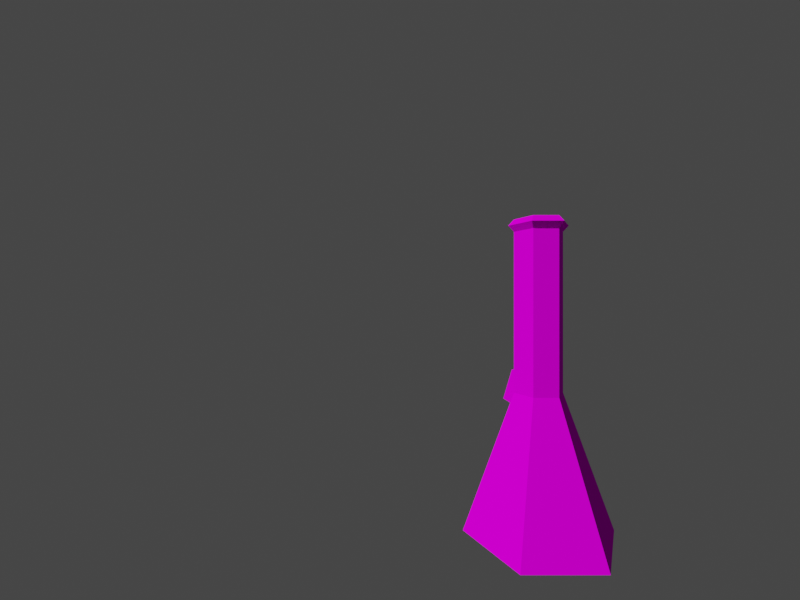 # Source: bong.blend  (saved by Blender 2.93.21; exported with 4.5.12 LTS)
import bpy
from mathutils import Matrix  # noqa: F401  (used for matrix-valued properties, if any)

bpy.ops.wm.read_factory_settings(use_empty=True)
scene = bpy.context.scene
scene.name = 'Scene'

# ---- images (referenced by path relative to the original .blend; pixels are not part of the script)
import os
ASSET_DIR = os.environ.get("B2B_ASSET_DIR", "")  # directory of the original .blend (textures are referenced by path, not embedded)
HERE = os.path.dirname(os.path.abspath(__file__))  # packed textures are extracted next to this script under _unpacked/

def load_image(name, relpath, width, height, colorspace="sRGB"):
    """Load a texture the original file referenced (path relative to the .blend, or extracted next to this script)."""
    p = next((c for c in (os.path.join(HERE, relpath), os.path.join(ASSET_DIR, relpath)) if relpath and os.path.exists(c)), "")
    if p:
        img = bpy.data.images.load(p, check_existing=True)
        img.name = name
    else:  # same state as the original file: an image datablock whose file is absent (Cycles renders it pink)
        img = bpy.data.images.new(name, width, height)
        img.source = "FILE"
        img.filepath = "//" + (relpath or name)
    img.colorspace_settings.name = colorspace
    return img
img_test2_i4_png = load_image('test2.i4.png', 'test2.i4.png', 1024, 1024, 'sRGB')

# ---- materials (node trees are filled in below, after node groups)
mat_rom__test2_i4_sprite = bpy.data.materials.new('rom:/test2.i4.sprite')
mat_rom__test2_i4_sprite.use_transparent_shadow = False
mat_rom__test2_i4_sprite.diffuse_color = (1.0, 1.0, 1.0, 1.0)

# ---- material node trees
mat_rom__test2_i4_sprite.use_nodes = True; mat_rom__test2_i4_sprite.node_tree.nodes.clear()
_N = mat_rom__test2_i4_sprite.node_tree.nodes; _L = mat_rom__test2_i4_sprite.node_tree.links
n0 = _N.new('ShaderNodeOutputMaterial'); n0.name = 'Material Output'; n0.location = (320, 270)
n1 = _N.new('ShaderNodeBsdfDiffuse'); n1.name = 'Diffuse BSDF'; n1.location = (25, 225)
n2 = _N.new('ShaderNodeTexImage'); n2.name = 'Image Texture'; n2.location = (-339, 220)
n2.image = img_test2_i4_png
_L.new(n2.outputs[0], n1.inputs[0])
_L.new(n1.outputs[0], n0.inputs[0])
n0.is_active_output = True

# ---- world
world_world = bpy.data.worlds.new('World'); scene.world = world_world
world_world.use_nodes = True; world_world.node_tree.nodes.clear()
_N = world_world.node_tree.nodes; _L = world_world.node_tree.links
n0 = _N.new('ShaderNodeOutputWorld'); n0.name = 'World Output'; n0.location = (300, 300)
n1 = _N.new('ShaderNodeBackground'); n1.name = 'Background'; n1.location = (10, 300)
n1.inputs[0].default_value = (0.05088, 0.05088, 0.05088, 1.0)
_L.new(n1.outputs[0], n0.inputs[0])
n0.is_active_output = True
world_world.color = (0.05088, 0.05088, 0.05088)
world_world.use_sun_shadow = False
world_world.sun_shadow_jitter_overblur = 0.0

# ---- cameras
cam_camera_001 = bpy.data.cameras.new('Camera.001')
cam_camera_001.lens = 18.0
cam_camera_001.show_background_images = True
cam_camera_001.lens_unit = 'FOV'

# ---- meshes
me_bong = bpy.data.meshes.new('Bong')
me_bong.from_pydata([(-1.141e-06, 0.3927, -0.3453), (-0.1525, 0.04205, 0.2381), (-0.1525, -0.04205, 0.2381), (-1.107e-06, -0.3927, -0.3453), (0.3401, -0.1963, -0.3453), (0.3401, 0.1963, -0.3453), (-1.015e-06, 0.1276, 0.3688), (-0.1243, 0.0258, 0.3257), (-0.1243, -0.0258, 0.3257), (-1.003e-06, -0.1276, 0.3688), (0.1105, -0.06379, 0.3688), (0.1105, 0.06379, 0.3688), (-1.015e-06, 0.1276, 1.204), (-0.1105, 0.06379, 1.204), (-0.1105, -0.06379, 1.204), (-1.003e-06, -0.1276, 1.204), (0.1105, -0.06379, 1.204), (0.1105, 0.06379, 1.204), (-1.015e-06, 0.1276, 1.268), (-0.1105, 0.06379, 1.268), (-0.1105, -0.06379, 1.268), (-1.003e-06, -0.1276, 1.268), (0.1105, -0.06379, 1.268), (0.1105, 0.06379, 1.268), (0.1362, -0.07861, 1.236), (0.1362, 0.07861, 1.236), (-0.1362, -0.07861, 1.236), (-1.015e-06, -0.1572, 1.236), (-1.029e-06, 0.1572, 1.236), (-0.1362, 0.07861, 1.236), (-1.108e-06, 0.3226, -0.3018), (-0.2794, 0.1613, -0.3018), (-0.2794, -0.1613, -0.3018), (-1.079e-06, -0.3226, -0.3018), (0.2794, -0.1613, -0.3018), (0.2794, 0.1613, -0.3018), (0.08677, 0.0501, 0.2783), (-1.001e-06, 0.1002, 0.2783), (-9.927e-07, -0.1002, 0.2783), (0.08677, -0.0501, 0.2783), (-0.08678, 0.0501, 0.2783), (-0.08678, -0.0501, 0.2783), (-1.003e-06, 0.1029, 1.234), (0.08912, -0.05146, 1.234), (-0.08913, -0.05146, 1.234), (0.08912, 0.05146, 1.234), (-9.937e-07, -0.1029, 1.234), (-0.08913, 0.05146, 1.234), (-0.3401, -0.1963, -0.3453), (-0.3401, 0.1963, -0.3453), (-0.1105, -0.06379, 0.3688), (-0.1105, 0.06379, 0.3688), (-0.3542, -0.06429, 0.2707), (-0.3542, 0.06429, 0.2707), (-0.3072, -0.03719, 0.4167), (-0.3072, 0.03719, 0.4167), (-0.3606, -0.08935, 0.2507), (-0.3606, 0.08935, 0.2507), (-0.3008, -0.05482, 0.4367), (-0.3008, 0.05482, 0.4367), (-0.16, -0.01965, 0.2643), (-0.16, 0.01965, 0.2643), (-0.1457, -0.01137, 0.3089), (-0.1457, 0.01137, 0.3089)], [], [(5, 11, 10, 4), (3, 9, 50, 48), (49, 51, 6, 0), (0, 6, 11, 5), (4, 10, 9, 3), (7, 1, 57, 59), (6, 12, 17, 11), (10, 16, 15, 9), (50, 14, 13, 51), (11, 17, 16, 10), (9, 15, 14, 50), (51, 13, 12, 6), (25, 23, 22, 24), (27, 21, 20, 26), (29, 19, 18, 28), (28, 18, 23, 25), (24, 22, 21, 27), (26, 20, 19, 29), (14, 26, 29, 13), (16, 24, 27, 15), (12, 28, 25, 17), (13, 29, 28, 12), (15, 27, 26, 14), (17, 25, 24, 16), (37, 30, 35, 36), (39, 34, 33, 38), (41, 32, 31, 40), (36, 35, 34, 39), (38, 33, 32, 41), (40, 31, 30, 37), (47, 40, 37, 42), (46, 38, 41, 44), (45, 36, 39, 43), (44, 41, 40, 47), (43, 39, 38, 46), (42, 37, 36, 45), (31, 32, 33, 34, 35, 30), (49, 0, 5, 4, 3, 48), (18, 42, 45, 23), (22, 43, 46, 21), (20, 44, 47, 19), (23, 45, 43, 22), (21, 46, 44, 20), (19, 47, 42, 18), (2, 1, 49, 48), (7, 8, 50, 51), (8, 2, 48, 50), (1, 7, 51, 49), (55, 53, 61, 63), (8, 7, 59, 58), (2, 8, 58, 56), (1, 2, 56, 57), (52, 53, 57, 56), (55, 54, 58, 59), (54, 52, 56, 58), (53, 55, 59, 57), (60, 62, 63, 61), (54, 55, 63, 62), (52, 54, 62, 60), (53, 52, 60, 61)])
_uv = me_bong.uv_layers.new(name='UVMap')
_uv.uv.foreach_set('vector', [0.1304, 0.04731, 0.1147, 0.1604, 0.1217, 0.1591, 0.1302, 0.0, 0.126, 0.04392, 0.1219, 0.1623, 0.1192, 0.1661, 0.1232, 0.06798, 0.1238, 0.08008, 0.1173, 0.1626, 0.1145, 0.1622, 0.1247, 0.07102, 0.1247, 0.07102, 0.1145, 0.1622, 0.1147, 0.1604, 0.1304, 0.04731, 0.1302, 0.0, 0.1217, 0.1591, 0.1219, 0.1623, 0.126, 0.04392, 0.7692, 0.126, 0.7703, 0.1157, 0.7715, 0.1194, 0.7701, 0.1216, 0.1145, 0.1622, 0.08182, 0.8304, 0.06594, 0.866, 0.1147, 0.1604, 0.1217, 0.1591, 0.05546, 0.829, 0.05914, 0.7935, 0.1219, 0.1623, 0.1192, 0.1661, 0.07223, 0.7805, 0.08334, 0.7949, 0.1173, 0.1626, 0.1147, 0.1604, 0.06594, 0.866, 0.05546, 0.829, 0.1217, 0.1591, 0.1219, 0.1623, 0.05914, 0.7935, 0.07223, 0.7805, 0.1192, 0.1661, 0.1173, 0.1626, 0.08334, 0.7949, 0.08182, 0.8304, 0.1145, 0.1622, 0.06199, 0.9346, 0.05587, 1.0, 0.02516, 0.8625, 0.03942, 0.8459, 0.04817, 0.7938, 0.03822, 0.7947, 0.07281, 0.7743, 0.07226, 0.7769, 0.0937, 0.7967, 0.1039, 0.7996, 0.1067, 0.8687, 0.09475, 0.849, 0.09475, 0.849, 0.1067, 0.8687, 0.05587, 1.0, 0.06199, 0.9346, 0.03942, 0.8459, 0.02516, 0.8625, 0.03822, 0.7947, 0.04817, 0.7938, 0.07226, 0.7769, 0.07281, 0.7743, 0.1039, 0.7996, 0.0937, 0.7967, 0.07223, 0.7805, 0.07226, 0.7769, 0.0937, 0.7967, 0.08334, 0.7949, 0.05546, 0.829, 0.03942, 0.8459, 0.04817, 0.7938, 0.05914, 0.7935, 0.08182, 0.8304, 0.09475, 0.849, 0.06199, 0.9346, 0.06594, 0.866, 0.08334, 0.7949, 0.0937, 0.7967, 0.09475, 0.849, 0.08182, 0.8304, 0.05914, 0.7935, 0.04817, 0.7938, 0.07226, 0.7769, 0.07223, 0.7805, 0.06594, 0.866, 0.06199, 0.9346, 0.03942, 0.8459, 0.05546, 0.829, 0.1561, 0.04503, 0.2183, 0.03018, 0.1801, 0.0, 0.1609, 0.06515, 0.1814, 0.07106, 0.1374, 0.02464, 0.1304, 0.07281, 0.1964, 0.05685, 0.1913, 0.03618, 0.1731, 0.09745, 0.2183, 0.07946, 0.1715, 0.03027, 0.1609, 0.06515, 0.1801, 0.0, 0.1374, 0.02464, 0.1814, 0.07106, 0.1964, 0.05685, 0.1304, 0.07281, 0.1731, 0.09745, 0.1913, 0.03618, 0.1715, 0.03027, 0.2183, 0.07946, 0.2183, 0.03018, 0.1561, 0.04503, 0.1691, 0.08213, 0.1715, 0.03027, 0.1561, 0.04503, 0.2007, 0.07339, 0.1527, 0.02889, 0.1964, 0.05685, 0.1913, 0.03618, 0.1444, 0.0606, 0.207, 0.04125, 0.1609, 0.06515, 0.1814, 0.07106, 0.1837, 0.01827, 0.1444, 0.0606, 0.1913, 0.03618, 0.1715, 0.03027, 0.1691, 0.08213, 0.1837, 0.01827, 0.1814, 0.07106, 0.1964, 0.05685, 0.1527, 0.02889, 0.2007, 0.07339, 0.1561, 0.04503, 0.1609, 0.06515, 0.207, 0.04125, 0.2183, 0.07946, 0.1731, 0.09745, 0.1304, 0.07281, 0.1374, 0.02464, 0.1801, 0.0, 0.2183, 0.03018, 0.1238, 0.08008, 0.1247, 0.07102, 0.1304, 0.04731, 0.1302, 0.0, 0.126, 0.04392, 0.1232, 0.06798, 0.1067, 0.8687, 0.1304, 0.8841, 0.05344, 0.9934, 0.05587, 1.0, 0.02516, 0.8625, 0.0, 0.8712, 0.02402, 0.7887, 0.03822, 0.7947, 0.07281, 0.7743, 0.07443, 0.7649, 0.1204, 0.7974, 0.1039, 0.7996, 0.05587, 1.0, 0.05344, 0.9934, 0.0, 0.8712, 0.02516, 0.8625, 0.03822, 0.7947, 0.02402, 0.7887, 0.07443, 0.7649, 0.07281, 0.7743, 0.1039, 0.7996, 0.1204, 0.7974, 0.1304, 0.8841, 0.1067, 0.8687, 0.1228, 0.1466, 0.1207, 0.1428, 0.1238, 0.08008, 0.1232, 0.06798, 0.1196, 0.1531, 0.1206, 0.1553, 0.1192, 0.1661, 0.1173, 0.1626, 0.1206, 0.1553, 0.1228, 0.1466, 0.1232, 0.06798, 0.1192, 0.1661, 0.1207, 0.1428, 0.1196, 0.1531, 0.1173, 0.1626, 0.1238, 0.08008, 0.8123, 0.1408, 0.8129, 0.1398, 0.8128, 0.1405, 0.8127, 0.1405, 0.7702, 0.1282, 0.7692, 0.126, 0.7701, 0.1216, 0.7708, 0.122, 0.7725, 0.1196, 0.7702, 0.1282, 0.7708, 0.122, 0.7711, 0.1202, 0.7703, 0.1157, 0.7725, 0.1196, 0.7711, 0.1202, 0.7715, 0.1194, 0.813, 0.1402, 0.8129, 0.1398, 0.8133, 0.1391, 0.8129, 0.1399, 0.8123, 0.1408, 0.8127, 0.1411, 0.8127, 0.1417, 0.8119, 0.1412, 0.8127, 0.1411, 0.813, 0.1402, 0.8129, 0.1399, 0.8127, 0.1417, 0.8129, 0.1398, 0.8123, 0.1408, 0.8119, 0.1412, 0.8133, 0.1391, 0.8126, 0.1404, 0.8127, 0.1404, 0.8127, 0.1405, 0.8128, 0.1405, 0.8127, 0.1411, 0.8123, 0.1408, 0.8127, 0.1405, 0.8127, 0.1404, 0.813, 0.1402, 0.8127, 0.1411, 0.8127, 0.1404, 0.8126, 0.1404, 0.8129, 0.1398, 0.813, 0.1402, 0.8126, 0.1404, 0.8128, 0.1405])
me_bong.materials.append(mat_rom__test2_i4_sprite)
me_bong.use_remesh_fix_poles = True
me_bong.use_remesh_preserve_attributes = False
me_bong.update()

# ---- objects
ob_bong = bpy.data.objects.new('Bong', me_bong)
ob_camera = bpy.data.objects.new('Camera', cam_camera_001)

# ---- transforms, parenting, visibility, modifiers, constraints
ob_bong.location = (0.0, 0.0, -0.03263)
ob_camera.location = (2.078, -0.7185, 0.8171)
ob_camera.rotation_euler = (1.571, 0.0, -4.712)

# ---- collection membership
scene.collection.objects.link(ob_bong)
scene.collection.objects.link(ob_camera)

# ---- scene / render settings (as saved in the file)
scene.camera = ob_camera
scene.frame_start = 0; scene.frame_end = 96; scene.frame_set(0)
scene.render.engine = 'BLENDER_EEVEE_NEXT'
scene.render.resolution_x = 320
scene.render.resolution_y = 240
scene.cycles.use_denoising = False
scene.cycles.samples = 128
scene.cycles.sampling_pattern = 'TABULATED_SOBOL'
scene.cycles.use_adaptive_sampling = False
scene.cycles.use_light_tree = False
scene.view_settings.view_transform = 'Filmic'
bpy.context.view_layer.update()

# ---- added for rendering (the .blend has no usable light): sun
light_auto_sun = bpy.data.lights.new('AutoSun', 'SUN')
light_auto_sun.energy = 3.0
light_auto_sun.angle = 0.0523599
ob_auto_sun = bpy.data.objects.new('AutoSun', light_auto_sun)
scene.collection.objects.link(ob_auto_sun)
ob_auto_sun.rotation_euler = (0.872665, 0.174533, 0.523599)
bpy.context.view_layer.update()
